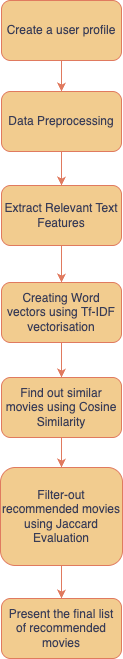

The diagram above was exported from draw.io. Its source (the exported page's mxGraphModel, read from the mxfile embedded in the PNG):
<mxGraphModel dx="976" dy="630" grid="0" gridSize="10" guides="1" tooltips="1" connect="1" arrows="1" fold="1" page="1" pageScale="1" pageWidth="850" pageHeight="1100" math="0" shadow="0">
  <root>
    <mxCell id="0" />
    <mxCell id="1" parent="0" />
    <mxCell id="cjzCijWSa7S1KyN9Q_Q--13" value="" style="edgeStyle=orthogonalEdgeStyle;rounded=1;orthogonalLoop=1;jettySize=auto;html=1;labelBackgroundColor=none;strokeColor=#E07A5F;fontColor=default;" edge="1" parent="1" source="cjzCijWSa7S1KyN9Q_Q--1" target="cjzCijWSa7S1KyN9Q_Q--2">
      <mxGeometry relative="1" as="geometry" />
    </mxCell>
    <mxCell id="cjzCijWSa7S1KyN9Q_Q--1" value="Create a user profile" style="rounded=1;whiteSpace=wrap;html=1;labelBackgroundColor=none;fillColor=#F2CC8F;strokeColor=#E07A5F;fontColor=#393C56;" vertex="1" parent="1">
      <mxGeometry x="363" y="115" width="120" height="60" as="geometry" />
    </mxCell>
    <mxCell id="cjzCijWSa7S1KyN9Q_Q--8" value="" style="edgeStyle=orthogonalEdgeStyle;rounded=1;orthogonalLoop=1;jettySize=auto;html=1;labelBackgroundColor=none;strokeColor=#E07A5F;fontColor=default;" edge="1" parent="1" source="cjzCijWSa7S1KyN9Q_Q--2" target="cjzCijWSa7S1KyN9Q_Q--3">
      <mxGeometry relative="1" as="geometry" />
    </mxCell>
    <mxCell id="cjzCijWSa7S1KyN9Q_Q--2" value="Data Preprocessing" style="rounded=1;whiteSpace=wrap;html=1;labelBackgroundColor=none;fillColor=#F2CC8F;strokeColor=#E07A5F;fontColor=#393C56;" vertex="1" parent="1">
      <mxGeometry x="363" y="206" width="120" height="60" as="geometry" />
    </mxCell>
    <mxCell id="cjzCijWSa7S1KyN9Q_Q--9" value="" style="edgeStyle=orthogonalEdgeStyle;rounded=1;orthogonalLoop=1;jettySize=auto;html=1;labelBackgroundColor=none;strokeColor=#E07A5F;fontColor=default;" edge="1" parent="1" source="cjzCijWSa7S1KyN9Q_Q--3" target="cjzCijWSa7S1KyN9Q_Q--4">
      <mxGeometry relative="1" as="geometry" />
    </mxCell>
    <mxCell id="cjzCijWSa7S1KyN9Q_Q--3" value="Extract Relevant Text Features" style="rounded=1;whiteSpace=wrap;html=1;labelBackgroundColor=none;fillColor=#F2CC8F;strokeColor=#E07A5F;fontColor=#393C56;" vertex="1" parent="1">
      <mxGeometry x="363" y="300" width="120" height="60" as="geometry" />
    </mxCell>
    <mxCell id="cjzCijWSa7S1KyN9Q_Q--10" value="" style="edgeStyle=orthogonalEdgeStyle;rounded=1;orthogonalLoop=1;jettySize=auto;html=1;labelBackgroundColor=none;strokeColor=#E07A5F;fontColor=default;" edge="1" parent="1" source="cjzCijWSa7S1KyN9Q_Q--4" target="cjzCijWSa7S1KyN9Q_Q--5">
      <mxGeometry relative="1" as="geometry" />
    </mxCell>
    <mxCell id="cjzCijWSa7S1KyN9Q_Q--4" value="Creating Word vectors using Tf-IDF vectorisation" style="rounded=1;whiteSpace=wrap;html=1;labelBackgroundColor=none;fillColor=#F2CC8F;strokeColor=#E07A5F;fontColor=#393C56;" vertex="1" parent="1">
      <mxGeometry x="363" y="397" width="120" height="60" as="geometry" />
    </mxCell>
    <mxCell id="cjzCijWSa7S1KyN9Q_Q--11" value="" style="edgeStyle=orthogonalEdgeStyle;rounded=1;orthogonalLoop=1;jettySize=auto;html=1;labelBackgroundColor=none;strokeColor=#E07A5F;fontColor=default;" edge="1" parent="1" source="cjzCijWSa7S1KyN9Q_Q--5" target="cjzCijWSa7S1KyN9Q_Q--6">
      <mxGeometry relative="1" as="geometry" />
    </mxCell>
    <mxCell id="cjzCijWSa7S1KyN9Q_Q--5" value="Find out similar movies using Cosine Similarity" style="rounded=1;whiteSpace=wrap;html=1;labelBackgroundColor=none;fillColor=#F2CC8F;strokeColor=#E07A5F;fontColor=#393C56;" vertex="1" parent="1">
      <mxGeometry x="363" y="492" width="120" height="60" as="geometry" />
    </mxCell>
    <mxCell id="cjzCijWSa7S1KyN9Q_Q--12" value="" style="edgeStyle=orthogonalEdgeStyle;rounded=1;orthogonalLoop=1;jettySize=auto;html=1;labelBackgroundColor=none;strokeColor=#E07A5F;fontColor=default;" edge="1" parent="1" source="cjzCijWSa7S1KyN9Q_Q--6" target="cjzCijWSa7S1KyN9Q_Q--7">
      <mxGeometry relative="1" as="geometry" />
    </mxCell>
    <mxCell id="cjzCijWSa7S1KyN9Q_Q--6" value="Filter-out recommended movies using Jaccard Evaluation" style="rounded=1;whiteSpace=wrap;html=1;labelBackgroundColor=none;fillColor=#F2CC8F;strokeColor=#E07A5F;fontColor=#393C56;" vertex="1" parent="1">
      <mxGeometry x="362" y="582" width="122" height="98" as="geometry" />
    </mxCell>
    <mxCell id="cjzCijWSa7S1KyN9Q_Q--7" value="Present the final list of recommended movies" style="rounded=1;whiteSpace=wrap;html=1;labelBackgroundColor=none;fillColor=#F2CC8F;strokeColor=#E07A5F;fontColor=#393C56;" vertex="1" parent="1">
      <mxGeometry x="363" y="713" width="120" height="60" as="geometry" />
    </mxCell>
  </root>
</mxGraphModel>